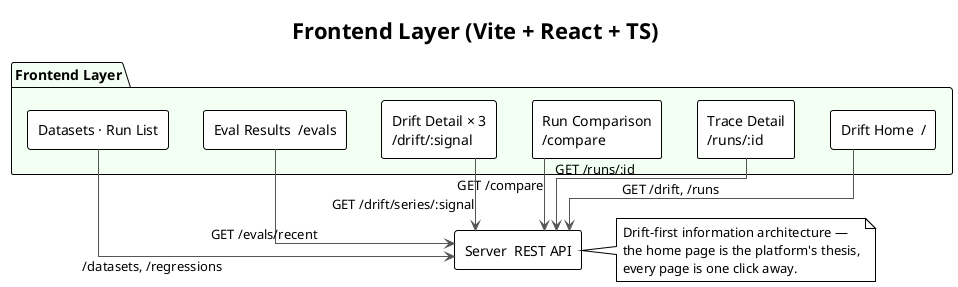

The diagram above was rendered by PlantUML. Its source (embedded in the PNG):
@startuml frontend-layer
!theme plain
skinparam backgroundColor white
skinparam componentStyle rectangle
skinparam linetype ortho
skinparam packageBackgroundColor #f3fff3
skinparam componentBackgroundColor #ffffff
skinparam ArrowColor #555555

title Frontend Layer (Vite + React + TS)

[Server  REST API] as Api

package "Frontend Layer" #f3fff3 {
  [Drift Home  /] as Home
  [Trace Detail\n/runs/:id] as Trace
  [Run Comparison\n/compare] as Compare
  [Drift Detail × 3\n/drift/:signal] as DriftPage
  [Eval Results  /evals] as Evals
  [Datasets · Run List] as Other
}

Home --> Api : GET /drift, /runs
Trace --> Api : GET /runs/:id
Compare --> Api : GET /compare
DriftPage --> Api : GET /drift/series/:signal
Evals --> Api : GET /evals/recent
Other --> Api : /datasets, /regressions

note right of Api
  Drift-first information architecture —
  the home page is the platform's thesis,
  every page is one click away.
end note

@enduml